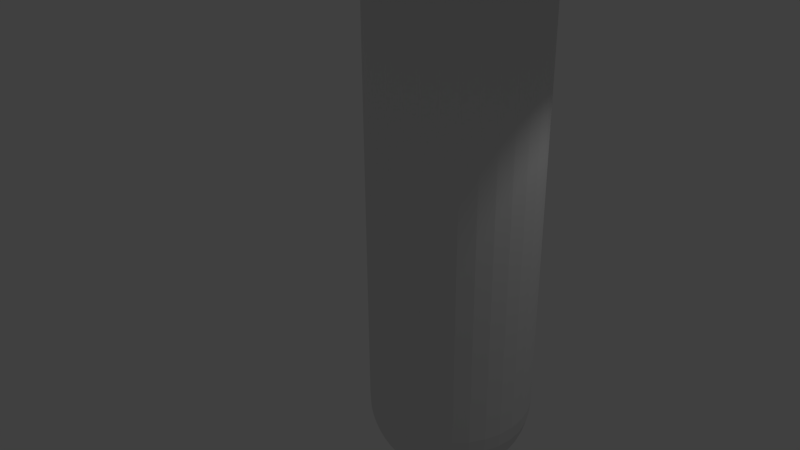 # Source: flecha.blend  (saved by Blender 2.76.0; exported with 4.5.12 LTS)
import bpy
from mathutils import Matrix  # noqa: F401  (used for matrix-valued properties, if any)

bpy.ops.wm.read_factory_settings(use_empty=True)
scene = bpy.context.scene
scene.name = 'Scene'

# ---- collections
col_collection_1 = bpy.data.collections.new('Collection 1'); scene.collection.children.link(col_collection_1)

# ---- world
world_world = bpy.data.worlds.new('World'); scene.world = world_world
world_world.color = (0.05088, 0.05088, 0.05088)
world_world.use_sun_shadow = False
world_world.sun_shadow_jitter_overblur = 0.0
world_world.cycles.sampling_method = 'MANUAL'
world_world.cycles.sample_map_resolution = 256

# ---- cameras
cam_camera = bpy.data.cameras.new('Camera')
cam_camera.clip_end = 100.0
cam_camera.lens = 35.0
cam_camera.sensor_width = 32.0
cam_camera.sensor_height = 18.0
cam_camera.ortho_scale = 7.314
cam_camera.dof.focus_distance = 0.0
cam_camera.dof.aperture_fstop = 128.0

# ---- lights
light_lamp = bpy.data.lights.new('Lamp', 'POINT')
light_lamp.transmission_factor = 0.0
light_lamp.cutoff_distance = 30.0
light_lamp.energy = 100.0
light_lamp.shadow_buffer_clip_start = 1.001
light_lamp.shadow_soft_size = 0.1
light_lamp.shadow_maximum_resolution = 0.006
light_lamp.use_absolute_resolution = True
light_lamp.cycles.use_multiple_importance_sampling = False

# ---- meshes
me_sphere = bpy.data.meshes.new('Sphere')
me_sphere.from_pydata([(1.401, 0.9675, -1.599), (1.401, 0.909, -1.786), (1.402, 0.8152, -1.958), (1.402, 0.6896, -2.109), (1.403, 0.537, -2.232), (1.403, 0.3634, -2.323), (1.403, 0.1753, -2.378), (1.403, -0.01994, -2.396), (1.403, -0.2149, -2.375), (1.403, -0.402, -2.317), (1.403, -0.5741, -2.223), (1.402, -0.7246, -2.097), (1.402, -0.8477, -1.945), (1.401, -0.9387, -1.771), (1.401, -0.994, -1.583), (1.439, 0.9675, -1.595), (1.476, 0.9091, -1.779), (1.51, 0.8153, -1.947), (1.54, 0.6897, -2.095), (1.565, 0.5371, -2.216), (1.583, 0.3635, -2.305), (1.595, 0.1755, -2.359), (1.598, -0.01978, -2.376), (1.595, -0.2147, -2.356), (1.583, -0.4018, -2.298), (1.565, -0.574, -2.206), (1.54, -0.7245, -2.083), (1.51, -0.8476, -1.934), (1.476, -0.9386, -1.763), (1.439, -0.994, -1.579), (1.475, 0.9676, -1.584), (1.548, 0.9093, -1.757), (1.614, 0.8156, -1.916), (1.673, 0.69, -2.054), (1.721, 0.5375, -2.168), (1.756, 0.364, -2.252), (1.778, 0.1759, -2.303), (1.786, -0.0193, -2.319), (1.778, -0.2142, -2.299), (1.756, -0.4014, -2.245), (1.721, -0.5736, -2.159), (1.673, -0.7241, -2.043), (1.614, -0.8473, -1.902), (1.548, -0.9384, -1.741), (1.475, -0.9939, -1.568), (1.509, 0.9678, -1.566), (1.614, 0.9096, -1.721), (1.71, 0.816, -1.864), (1.795, 0.6906, -1.989), (1.864, 0.5382, -2.091), (1.916, 0.3647, -2.166), (1.948, 0.1767, -2.211), (1.958, -0.01853, -2.226), (1.948, -0.2135, -2.208), (1.916, -0.4007, -2.159), (1.864, -0.5729, -2.081), (1.795, -0.7236, -1.977), (1.71, -0.8469, -1.85), (1.614, -0.9381, -1.706), (1.509, -0.9937, -1.55), (1.539, 0.968, -1.542), (1.672, 0.91, -1.673), (1.794, 0.8166, -1.795), (1.902, 0.6913, -1.9), (1.99, 0.5391, -1.987), (2.056, 0.3656, -2.051), (2.096, 0.1777, -2.089), (2.11, -0.01749, -2.101), (2.096, -0.2125, -2.086), (2.056, -0.3997, -2.044), (1.99, -0.572, -1.978), (1.902, -0.7229, -1.889), (1.794, -0.8463, -1.781), (1.672, -0.9377, -1.658), (1.539, -0.9935, -1.525), (1.563, 0.9682, -1.512), (1.719, 0.9105, -1.615), (1.863, 0.8173, -1.71), (1.989, 0.6922, -1.793), (2.093, 0.5401, -1.86), (2.17, 0.3668, -1.91), (2.217, 0.1789, -1.94), (2.233, -0.01622, -1.949), (2.217, -0.2112, -1.937), (2.17, -0.3985, -1.904), (2.093, -0.571, -1.851), (1.989, -0.722, -1.781), (1.863, -0.8456, -1.696), (1.719, -0.9372, -1.6), (1.563, -0.9933, -1.496), (1.581, 0.9685, -1.478), (1.754, 0.911, -1.549), (1.914, 0.8181, -1.614), (2.054, 0.6932, -1.671), (2.169, 0.5413, -1.717), (2.255, 0.3681, -1.75), (2.308, 0.1804, -1.77), (2.325, -0.01478, -1.776), (2.308, -0.2098, -1.767), (2.255, -0.3972, -1.744), (2.169, -0.5698, -1.707), (2.054, -0.7209, -1.659), (1.914, -0.8448, -1.6), (1.754, -0.9367, -1.534), (1.581, -0.993, -1.462), (1.592, 0.9688, -1.442), (1.776, 0.9116, -1.477), (1.945, 0.8189, -1.51), (2.094, 0.6943, -1.538), (2.216, 0.5426, -1.56), (2.307, 0.3696, -1.577), (2.363, 0.1819, -1.586), (2.382, -0.01322, -1.588), (2.363, -0.2083, -1.583), (2.307, -0.3958, -1.57), (2.216, -0.5685, -1.551), (2.094, -0.7198, -1.526), (1.945, -0.8439, -1.496), (1.776, -0.9361, -1.462), (1.592, -0.9927, -1.425), (1.595, 0.9691, -1.404), (1.783, 0.9122, -1.403), (1.956, 0.8198, -1.401), (2.107, 0.6955, -1.4), (2.232, 0.544, -1.398), (2.324, 0.3711, -1.396), (2.381, 0.1835, -1.395), (2.4, -0.0116, -1.393), (2.381, -0.2067, -1.391), (2.324, -0.3943, -1.39), (2.232, -0.5672, -1.389), (2.107, -0.7187, -1.388), (1.956, -0.843, -1.387), (1.783, -0.9355, -1.387), (1.595, -0.9924, -1.387), (1.382, -0.6412, 4.554), (1.4, -1.012, -1.388), (1.515, -0.6281, 4.554), (1.642, -0.5895, 4.554), (1.76, -0.5267, 4.554), (1.863, -0.4423, 4.553), (1.947, -0.3394, 4.553), (2.01, -0.222, 4.552), (2.048, -0.0946, 4.551), (2.061, 0.03787, 4.55), (2.048, 0.1703, 4.549), (2.01, 0.2977, 4.548), (1.947, 0.4151, 4.546), (1.863, 0.518, 4.545), (1.76, 0.6024, 4.544), (1.642, 0.6652, 4.543), (1.515, 0.7038, 4.543), (1.205, 0.9691, -1.405), (1.018, 0.9122, -1.405), (0.8447, 0.8198, -1.405), (0.6932, 0.6954, -1.404), (0.5688, 0.5439, -1.403), (0.4764, 0.371, -1.402), (0.4195, 0.1834, -1.401), (0.4003, -0.01165, -1.399), (0.4195, -0.2067, -1.397), (0.4764, -0.3943, -1.396), (0.5688, -0.5672, -1.394), (0.6932, -0.7187, -1.392), (0.8447, -0.8431, -1.391), (1.018, -0.9355, -1.389), (1.205, -0.9924, -1.388), (1.209, 0.9688, -1.443), (1.025, 0.9116, -1.479), (0.8557, 0.8189, -1.513), (0.7072, 0.6943, -1.542), (0.5853, 0.5426, -1.565), (0.4947, 0.3695, -1.582), (0.4389, 0.1818, -1.592), (0.4201, -0.01327, -1.594), (0.4389, -0.2083, -1.589), (0.4947, -0.3958, -1.576), (0.5853, -0.5685, -1.556), (0.7072, -0.7199, -1.53), (0.8557, -0.844, -1.499), (1.025, -0.9361, -1.464), (1.209, -0.9927, -1.426), (1.22, 0.9685, -1.479), (1.047, 0.911, -1.551), (0.8876, 0.818, -1.617), (0.7478, 0.6932, -1.674), (0.6331, 0.5413, -1.721), (0.5478, 0.3681, -1.755), (0.4953, 0.1803, -1.776), (0.4776, -0.01483, -1.781), (0.4953, -0.2099, -1.772), (0.5478, -0.3973, -1.749), (0.6331, -0.5698, -1.712), (0.7478, -0.721, -1.663), (0.8876, -0.8448, -1.603), (1.047, -0.9367, -1.536), (1.22, -0.993, -1.463), (1.238, 0.9682, -1.513), (1.083, 0.9104, -1.617), (0.9393, 0.8172, -1.713), (0.8135, 0.6922, -1.797), (0.7103, 0.5401, -1.865), (0.6336, 0.3668, -1.915), (0.5864, 0.1789, -1.945), (0.5705, -0.01626, -1.954), (0.5864, -0.2113, -1.942), (0.6336, -0.3986, -1.908), (0.7103, -0.571, -1.855), (0.8135, -0.722, -1.785), (0.9393, -0.8456, -1.699), (1.083, -0.9372, -1.602), (1.238, -0.9933, -1.497), (1.263, 0.968, -1.543), (1.13, 0.91, -1.675), (1.009, 0.8165, -1.797), (0.9018, 0.6913, -1.903), (0.8141, 0.539, -1.99), (0.749, 0.3656, -2.054), (0.7088, 0.1777, -2.093), (0.6953, -0.01752, -2.105), (0.7088, -0.2125, -2.09), (0.749, -0.3997, -2.048), (0.8141, -0.5721, -1.981), (0.9018, -0.7229, -1.892), (1.009, -0.8463, -1.783), (1.13, -0.9377, -1.66), (1.263, -0.9935, -1.526), (1.292, 0.9678, -1.567), (1.189, 0.9096, -1.723), (1.093, 0.816, -1.866), (1.009, 0.6906, -1.991), (0.9404, 0.5382, -2.093), (0.8893, 0.3646, -2.169), (0.8578, 0.1767, -2.215), (0.8472, -0.01855, -2.229), (0.8578, -0.2135, -2.212), (0.8893, -0.4007, -2.163), (0.9404, -0.5729, -2.084), (1.009, -0.7236, -1.979), (1.093, -0.8469, -1.852), (1.189, -0.9381, -1.707), (1.292, -0.9937, -1.55), (1.4, 0.9883, -1.404), (1.326, 0.9676, -1.585), (1.255, 0.9093, -1.758), (1.189, 0.8155, -1.917), (1.132, 0.69, -2.056), (1.084, 0.5375, -2.17), (1.049, 0.3639, -2.254), (1.028, 0.1759, -2.305), (1.02, -0.01932, -2.321), (1.028, -0.2143, -2.302), (1.049, -0.4014, -2.247), (1.084, -0.5736, -2.161), (1.132, -0.7241, -2.044), (1.189, -0.8473, -1.903), (1.255, -0.9384, -1.742), (1.326, -0.9939, -1.568), (1.363, 0.9675, -1.596), (1.327, 0.9091, -1.779), (1.294, 0.8153, -1.948), (1.264, 0.6897, -2.096), (1.241, 0.5371, -2.217), (1.223, 0.3635, -2.306), (1.212, 0.1755, -2.36), (1.208, -0.01979, -2.377), (1.212, -0.2147, -2.357), (1.223, -0.4018, -2.299), (1.241, -0.574, -2.207), (1.264, -0.7245, -2.084), (1.294, -0.8476, -1.934), (1.327, -0.9386, -1.764), (1.363, -0.994, -1.579), (1.576, 1.023, 5.063), (1.764, 0.9661, 5.064), (1.936, 0.8737, 5.065), (2.088, 0.7493, 5.067), (2.212, 0.5978, 5.069), (2.305, 0.4249, 5.07), (2.362, 0.2373, 5.072), (2.381, 0.04223, 5.074), (2.362, -0.1529, 5.075), (2.305, -0.3404, 5.077), (2.212, -0.5133, 5.078), (2.088, -0.6649, 5.079), (1.936, -0.7892, 5.079), (1.764, -0.8816, 5.08), (1.576, -0.9385, 5.079), (1.381, -0.9578, 5.079), (1.186, 1.023, 5.062), (0.9982, 0.966, 5.062), (0.8253, 0.8736, 5.062), (0.6737, 0.7493, 5.063), (0.5494, 0.5977, 5.064), (0.457, 0.4249, 5.065), (0.4001, 0.2373, 5.066), (0.3808, 0.04218, 5.068), (0.4001, -0.1529, 5.069), (0.457, -0.3405, 5.071), (0.5494, -0.5134, 5.073), (0.6737, -0.6649, 5.074), (0.8253, -0.7893, 5.076), (0.9982, -0.8817, 5.077), (1.186, -0.9386, 5.078), (1.381, 1.042, 5.062), (1.25, 0.7038, 4.542), (1.123, 0.6652, 4.542), (1.005, 0.6024, 4.542), (0.9023, 0.518, 4.542), (0.8178, 0.4151, 4.543), (0.7551, 0.2977, 4.544), (0.7164, 0.1703, 4.545), (0.7034, 0.03784, 4.546), (0.7164, -0.09463, 4.547), (0.7551, -0.222, 4.548), (0.8178, -0.3394, 4.549), (0.9023, -0.4423, 4.55), (1.005, -0.5267, 4.551), (1.123, -0.5895, 4.552), (1.25, -0.6281, 4.553), (1.382, 0.7169, 4.542), (1.37, 0.07102, 8.533), (1.382, 2.211, 4.53), (0.9583, -2.094, 4.564), (0.5506, -1.97, 4.562), (0.1748, -1.769, 4.559), (-0.1546, -1.499, 4.556), (-0.4249, -1.17, 4.553), (-0.6258, -0.794, 4.549), (-0.7495, -0.3862, 4.545), (-0.7912, 0.0378, 4.541), (-0.7495, 0.4618, 4.538), (-0.6258, 0.8696, 4.535), (-0.4249, 1.245, 4.532), (-0.1546, 1.575, 4.531), (0.1748, 1.845, 4.529), (0.5506, 2.046, 4.529), (0.9583, 2.17, 4.529), (1.806, 2.17, 4.531), (2.214, 2.046, 4.534), (2.59, 1.845, 4.537), (2.919, 1.575, 4.54), (3.19, 1.245, 4.543), (3.391, 0.8697, 4.547), (3.514, 0.462, 4.551), (3.556, 0.03791, 4.554), (3.514, -0.3861, 4.558), (3.391, -0.7939, 4.561), (3.19, -1.17, 4.563), (2.919, -1.499, 4.565), (2.59, -1.769, 4.567), (2.214, -1.97, 4.567), (1.806, -2.094, 4.567), (1.382, -2.136, 4.566)], [], [(2, 1, 16, 17), (10, 9, 24, 25), (3, 2, 17, 18), (11, 10, 25, 26), (4, 3, 18, 19), (12, 11, 26, 27), (5, 4, 19, 20), (13, 12, 27, 28), (6, 5, 20, 21), (14, 13, 28, 29), (7, 6, 21, 22), (8, 7, 22, 23), (1, 0, 15, 16), (9, 8, 23, 24), (23, 22, 37, 38), (16, 15, 30, 31), (24, 23, 38, 39), (17, 16, 31, 32), (25, 24, 39, 40), (18, 17, 32, 33), (26, 25, 40, 41), (19, 18, 33, 34), (27, 26, 41, 42), (20, 19, 34, 35), (28, 27, 42, 43), (21, 20, 35, 36), (29, 28, 43, 44), (22, 21, 36, 37), (42, 41, 56, 57), (35, 34, 49, 50), (43, 42, 57, 58), (36, 35, 50, 51), (44, 43, 58, 59), (37, 36, 51, 52), (38, 37, 52, 53), (31, 30, 45, 46), (39, 38, 53, 54), (32, 31, 46, 47), (40, 39, 54, 55), (33, 32, 47, 48), (41, 40, 55, 56), (34, 33, 48, 49), (54, 53, 68, 69), (47, 46, 61, 62), (55, 54, 69, 70), (48, 47, 62, 63), (56, 55, 70, 71), (49, 48, 63, 64), (57, 56, 71, 72), (50, 49, 64, 65), (58, 57, 72, 73), (51, 50, 65, 66), (59, 58, 73, 74), (52, 51, 66, 67), (53, 52, 67, 68), (46, 45, 60, 61), (73, 72, 87, 88), (66, 65, 80, 81), (74, 73, 88, 89), (67, 66, 81, 82), (68, 67, 82, 83), (61, 60, 75, 76), (69, 68, 83, 84), (62, 61, 76, 77), (70, 69, 84, 85), (63, 62, 77, 78), (71, 70, 85, 86), (64, 63, 78, 79), (72, 71, 86, 87), (65, 64, 79, 80), (77, 76, 91, 92), (85, 84, 99, 100), (78, 77, 92, 93), (86, 85, 100, 101), (79, 78, 93, 94), (87, 86, 101, 102), (80, 79, 94, 95), (88, 87, 102, 103), (81, 80, 95, 96), (89, 88, 103, 104), (82, 81, 96, 97), (83, 82, 97, 98), (76, 75, 90, 91), (84, 83, 98, 99), (96, 95, 110, 111), (104, 103, 118, 119), (97, 96, 111, 112), (98, 97, 112, 113), (91, 90, 105, 106), (99, 98, 113, 114), (92, 91, 106, 107), (100, 99, 114, 115), (93, 92, 107, 108), (101, 100, 115, 116), (94, 93, 108, 109), (102, 101, 116, 117), (95, 94, 109, 110), (103, 102, 117, 118), (115, 114, 129, 130), (108, 107, 122, 123), (116, 115, 130, 131), (109, 108, 123, 124), (117, 116, 131, 132), (110, 109, 124, 125), (118, 117, 132, 133), (111, 110, 125, 126), (119, 118, 133, 134), (112, 111, 126, 127), (113, 112, 127, 128), (106, 105, 120, 121), (114, 113, 128, 129), (107, 106, 121, 122), (156, 155, 170, 171), (164, 163, 178, 179), (157, 156, 171, 172), (165, 164, 179, 180), (158, 157, 172, 173), (166, 165, 180, 181), (159, 158, 173, 174), (160, 159, 174, 175), (153, 152, 167, 168), (161, 160, 175, 176), (154, 153, 168, 169), (162, 161, 176, 177), (155, 154, 169, 170), (163, 162, 177, 178), (175, 174, 189, 190), (168, 167, 182, 183), (176, 175, 190, 191), (169, 168, 183, 184), (177, 176, 191, 192), (170, 169, 184, 185), (178, 177, 192, 193), (171, 170, 185, 186), (179, 178, 193, 194), (172, 171, 186, 187), (180, 179, 194, 195), (173, 172, 187, 188), (181, 180, 195, 196), (174, 173, 188, 189), (194, 193, 208, 209), (187, 186, 201, 202), (195, 194, 209, 210), (188, 187, 202, 203), (196, 195, 210, 211), (189, 188, 203, 204), (190, 189, 204, 205), (183, 182, 197, 198), (191, 190, 205, 206), (184, 183, 198, 199), (192, 191, 206, 207), (185, 184, 199, 200), (193, 192, 207, 208), (186, 185, 200, 201), (198, 197, 212, 213), (206, 205, 220, 221), (199, 198, 213, 214), (207, 206, 221, 222), (200, 199, 214, 215), (208, 207, 222, 223), (201, 200, 215, 216), (209, 208, 223, 224), (202, 201, 216, 217), (210, 209, 224, 225), (203, 202, 217, 218), (211, 210, 225, 226), (204, 203, 218, 219), (205, 204, 219, 220), (217, 216, 231, 232), (225, 224, 239, 240), (218, 217, 232, 233), (226, 225, 240, 241), (219, 218, 233, 234), (220, 219, 234, 235), (213, 212, 227, 228), (221, 220, 235, 236), (214, 213, 228, 229), (222, 221, 236, 237), (215, 214, 229, 230), (223, 222, 237, 238), (216, 215, 230, 231), (224, 223, 238, 239), (236, 235, 251, 252), (229, 228, 244, 245), (237, 236, 252, 253), (230, 229, 245, 246), (238, 237, 253, 254), (231, 230, 246, 247), (239, 238, 254, 255), (232, 231, 247, 248), (240, 239, 255, 256), (233, 232, 248, 249), (241, 240, 256, 257), (234, 233, 249, 250), (235, 234, 250, 251), (228, 227, 243, 244), (256, 255, 270, 271), (249, 248, 263, 264), (257, 256, 271, 272), (250, 249, 264, 265), (251, 250, 265, 266), (244, 243, 258, 259), (252, 251, 266, 267), (245, 244, 259, 260), (253, 252, 267, 268), (246, 245, 260, 261), (254, 253, 268, 269), (247, 246, 261, 262), (255, 254, 269, 270), (248, 247, 262, 263), (0, 242, 15), (136, 14, 29), (15, 242, 30), (136, 29, 44), (30, 242, 45), (136, 44, 59), (45, 242, 60), (136, 59, 74), (60, 242, 75), (136, 74, 89), (75, 242, 90), (136, 89, 104), (90, 242, 105), (136, 104, 119), (105, 242, 120), (136, 119, 134), (163, 164, 301, 300), (128, 127, 280, 281), (162, 163, 300, 299), (127, 126, 279, 280), (161, 162, 299, 298), (126, 125, 278, 279), (136, 134, 287, 288), (125, 124, 277, 278), (160, 161, 298, 297), (120, 242, 304, 273), (124, 123, 276, 277), (159, 160, 297, 296), (123, 122, 275, 276), (158, 159, 296, 295), (122, 121, 274, 275), (157, 158, 295, 294), (121, 120, 273, 274), (156, 157, 294, 293), (134, 133, 286, 287), (155, 156, 293, 292), (133, 132, 285, 286), (154, 155, 292, 291), (132, 131, 284, 285), (153, 154, 291, 290), (131, 130, 283, 284), (152, 153, 290, 289), (130, 129, 282, 283), (165, 166, 303, 302), (166, 136, 288, 303), (129, 128, 281, 282), (164, 165, 302, 301), (242, 152, 289, 304), (152, 242, 167), (136, 166, 181), (167, 242, 182), (136, 181, 196), (182, 242, 197), (136, 196, 211), (197, 242, 212), (136, 211, 226), (212, 242, 227), (136, 226, 241), (227, 242, 243), (136, 241, 257), (243, 242, 258), (136, 257, 272), (268, 267, 9, 10), (261, 260, 2, 3), (269, 268, 10, 11), (262, 261, 3, 4), (270, 269, 11, 12), (263, 262, 4, 5), (271, 270, 12, 13), (264, 263, 5, 6), (272, 271, 13, 14), (265, 264, 6, 7), (258, 242, 0), (136, 272, 14), (266, 265, 7, 8), (259, 258, 0, 1), (267, 266, 8, 9), (260, 259, 1, 2), (291, 292, 308, 307), (283, 282, 142, 141), (290, 291, 307, 306), (282, 281, 143, 142), (289, 290, 306, 305), (302, 303, 319, 318), (281, 280, 144, 143), (301, 302, 318, 317), (280, 279, 145, 144), (300, 301, 317, 316), (279, 278, 146, 145), (299, 300, 316, 315), (278, 277, 147, 146), (298, 299, 315, 314), (277, 276, 148, 147), (297, 298, 314, 313), (276, 275, 149, 148), (303, 288, 135, 319), (296, 297, 313, 312), (275, 274, 150, 149), (304, 289, 305, 320), (295, 296, 312, 311), (274, 273, 151, 150), (287, 286, 138, 137), (294, 295, 311, 310), (286, 285, 139, 138), (293, 294, 310, 309), (285, 284, 140, 139), (288, 287, 137, 135), (292, 293, 309, 308), (284, 283, 141, 140), (273, 304, 320, 151), (150, 151, 338, 339), (318, 319, 323, 324), (139, 140, 349, 350), (305, 306, 336, 337), (140, 141, 348, 349), (135, 137, 352, 353), (306, 307, 335, 336), (141, 142, 347, 348), (307, 308, 334, 335), (151, 320, 322, 338), (137, 138, 351, 352), (142, 143, 346, 347), (308, 309, 333, 334), (143, 144, 345, 346), (316, 317, 325, 326), (138, 139, 350, 351), (317, 318, 324, 325), (312, 313, 329, 330), (309, 310, 332, 333), (319, 135, 353, 323), (144, 145, 344, 345), (147, 148, 341, 342), (310, 311, 331, 332), (313, 314, 328, 329), (145, 146, 343, 344), (148, 149, 340, 341), (311, 312, 330, 331), (314, 315, 327, 328), (320, 305, 337, 322), (315, 316, 326, 327), (146, 147, 342, 343), (353, 352, 321), (340, 339, 321), (330, 329, 321), (336, 335, 321), (342, 341, 321), (329, 328, 321), (327, 326, 321), (346, 345, 321), (328, 327, 321), (332, 331, 321), (338, 322, 321), (326, 325, 321), (335, 334, 321), (337, 336, 321), (339, 338, 321), (348, 347, 321), (331, 330, 321), (334, 333, 321), (352, 351, 321), (351, 350, 321), (344, 343, 321), (343, 342, 321), (333, 332, 321), (349, 348, 321), (341, 340, 321), (350, 349, 321), (325, 324, 321), (347, 346, 321), (324, 323, 321), (345, 344, 321), (322, 337, 321), (323, 353, 321), (149, 150, 339, 340)])
me_sphere.use_remesh_preserve_volume = False
me_sphere.use_remesh_preserve_attributes = False
me_sphere.use_mirror_vertex_groups = False
me_sphere.update()

# ---- objects
ob_sphere = bpy.data.objects.new('Sphere', me_sphere)
ob_lamp = bpy.data.objects.new('Lamp', light_lamp)
ob_camera = bpy.data.objects.new('Camera', cam_camera)

# ---- transforms, parenting, visibility, modifiers, constraints
ob_sphere.location = (0.0, 0.0, 0.0)
ob_sphere.lineart.crease_threshold = 0.0
ob_lamp.location = (4.076, 1.005, 5.904)
ob_lamp.rotation_euler = (0.6503, 0.05522, 1.866)
ob_lamp.lock_rotations_4d = False
ob_lamp.empty_display_type = 'ARROWS'
ob_lamp.color = (0.0, 0.0, 0.0, 0.0)
ob_lamp.lineart.crease_threshold = 0.0
ob_camera.location = (7.481, -6.508, 5.344)
ob_camera.rotation_euler = (1.109, 0.01082, 0.8149)
ob_camera.lock_rotations_4d = False
ob_camera.empty_display_type = 'ARROWS'
ob_camera.color = (0.0, 0.0, 0.0, 0.0)
ob_camera.display_type = 'WIRE'
ob_camera.lineart.crease_threshold = 0.0

# ---- collection membership
col_collection_1.objects.link(ob_sphere)
col_collection_1.objects.link(ob_lamp)
col_collection_1.objects.link(ob_camera)

# ---- scene / render settings (as saved in the file)
scene.camera = ob_camera
scene.frame_start = 1; scene.frame_end = 250; scene.frame_set(1)
scene.render.engine = 'BLENDER_EEVEE_NEXT'
scene.render.resolution_percentage = 50
scene.render.dither_intensity = 0.0
scene.cycles.use_denoising = False
scene.cycles.samples = 10
scene.cycles.sampling_pattern = 'TABULATED_SOBOL'
scene.cycles.light_sampling_threshold = 0.0
scene.cycles.use_adaptive_sampling = False
scene.cycles.use_light_tree = False
scene.cycles.blur_glossy = 0.0
scene.cycles.pixel_filter_type = 'GAUSSIAN'
scene.cycles.sample_clamp_indirect = 0.0
scene.view_settings.view_transform = 'Standard'
bpy.context.view_layer.update()
